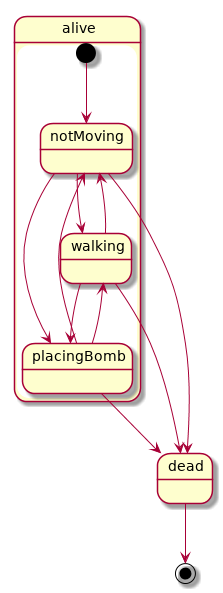

The diagram above was rendered by PlantUML. Its source (embedded in the PNG):
@startuml
state alive {
  [*] --> notMoving
  notMoving --> walking
  notMoving --> placingBomb
  
  walking --> notMoving
  walking --> placingBomb

  placingBomb --> notMoving
  placingBomb -->  walking
}

placingBomb --> dead
notMoving --> dead
walking --> dead
dead --> [*]
@enduml